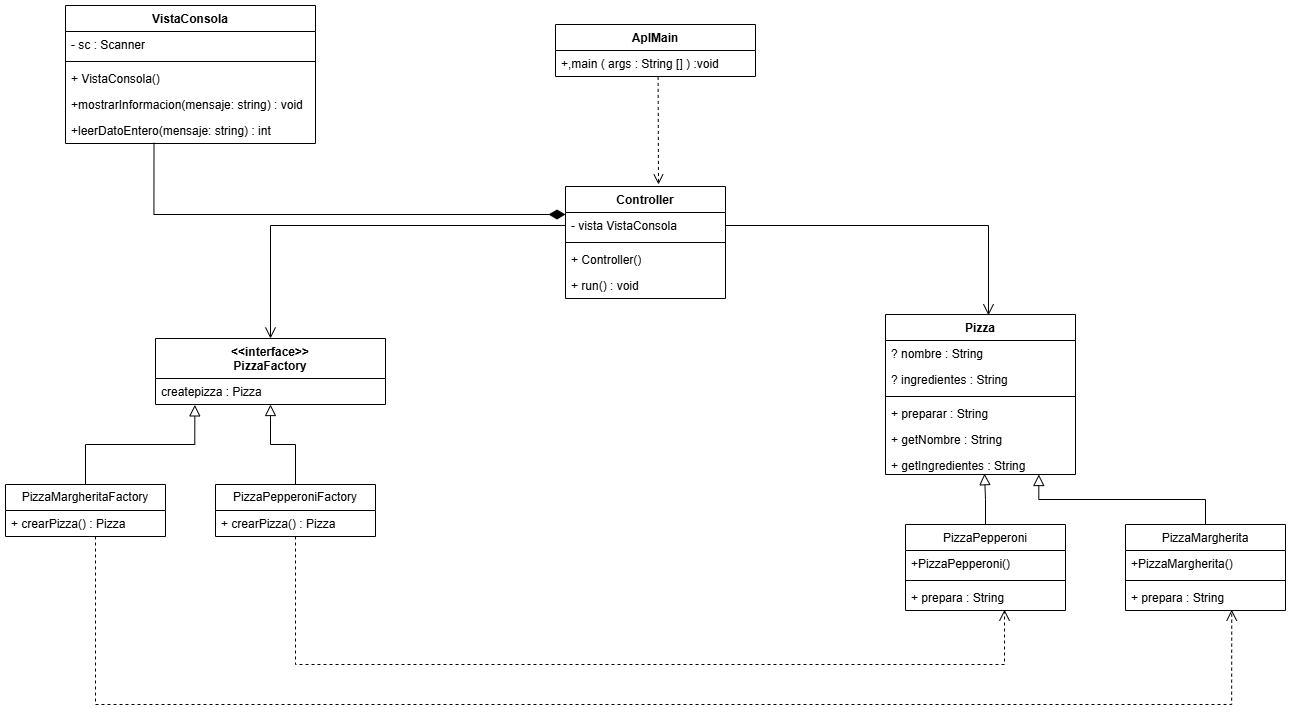

The diagram above was exported from draw.io. Its source (the exported page's mxGraphModel, read from the mxfile embedded in the PNG):
<mxGraphModel dx="1766" dy="1966" grid="1" gridSize="10" guides="1" tooltips="1" connect="1" arrows="1" fold="1" page="1" pageScale="1" pageWidth="827" pageHeight="1169" math="0" shadow="0">
  <root>
    <mxCell id="0" />
    <mxCell id="1" parent="0" />
    <mxCell id="boOa8V6IRlQczUyvJkoK-57" style="edgeStyle=orthogonalEdgeStyle;rounded=0;orthogonalLoop=1;jettySize=auto;html=1;endArrow=none;startFill=0;startArrow=block;endSize=9;startSize=9;" edge="1" parent="1" source="boOa8V6IRlQczUyvJkoK-1" target="boOa8V6IRlQczUyvJkoK-21">
      <mxGeometry relative="1" as="geometry" />
    </mxCell>
    <mxCell id="boOa8V6IRlQczUyvJkoK-1" value="&lt;div&gt;&amp;lt;&amp;lt;interface&amp;gt;&amp;gt;&lt;/div&gt;PizzaFactory" style="swimlane;fontStyle=1;align=center;verticalAlign=top;childLayout=stackLayout;horizontal=1;startSize=40;horizontalStack=0;resizeParent=1;resizeParentMax=0;resizeLast=0;collapsible=1;marginBottom=0;whiteSpace=wrap;html=1;" vertex="1" parent="1">
      <mxGeometry x="170" y="-66" width="230" height="66" as="geometry" />
    </mxCell>
    <mxCell id="boOa8V6IRlQczUyvJkoK-2" value="createpizza : Pizza" style="text;strokeColor=none;fillColor=none;align=left;verticalAlign=top;spacingLeft=4;spacingRight=4;overflow=hidden;rotatable=0;points=[[0,0.5],[1,0.5]];portConstraint=eastwest;whiteSpace=wrap;html=1;" vertex="1" parent="boOa8V6IRlQczUyvJkoK-1">
      <mxGeometry y="40" width="230" height="26" as="geometry" />
    </mxCell>
    <mxCell id="boOa8V6IRlQczUyvJkoK-10" value="Pizza" style="swimlane;fontStyle=1;align=center;verticalAlign=top;childLayout=stackLayout;horizontal=1;startSize=26;horizontalStack=0;resizeParent=1;resizeParentMax=0;resizeLast=0;collapsible=1;marginBottom=0;whiteSpace=wrap;html=1;" vertex="1" parent="1">
      <mxGeometry x="900" y="-90" width="190" height="160" as="geometry" />
    </mxCell>
    <mxCell id="boOa8V6IRlQczUyvJkoK-11" value="? nombre : String" style="text;strokeColor=none;fillColor=none;align=left;verticalAlign=top;spacingLeft=4;spacingRight=4;overflow=hidden;rotatable=0;points=[[0,0.5],[1,0.5]];portConstraint=eastwest;whiteSpace=wrap;html=1;" vertex="1" parent="boOa8V6IRlQczUyvJkoK-10">
      <mxGeometry y="26" width="190" height="26" as="geometry" />
    </mxCell>
    <mxCell id="boOa8V6IRlQczUyvJkoK-14" value="? ingredientes : String" style="text;strokeColor=none;fillColor=none;align=left;verticalAlign=top;spacingLeft=4;spacingRight=4;overflow=hidden;rotatable=0;points=[[0,0.5],[1,0.5]];portConstraint=eastwest;whiteSpace=wrap;html=1;" vertex="1" parent="boOa8V6IRlQczUyvJkoK-10">
      <mxGeometry y="52" width="190" height="26" as="geometry" />
    </mxCell>
    <mxCell id="boOa8V6IRlQczUyvJkoK-12" value="" style="line;strokeWidth=1;fillColor=none;align=left;verticalAlign=middle;spacingTop=-1;spacingLeft=3;spacingRight=3;rotatable=0;labelPosition=right;points=[];portConstraint=eastwest;strokeColor=inherit;" vertex="1" parent="boOa8V6IRlQczUyvJkoK-10">
      <mxGeometry y="78" width="190" height="8" as="geometry" />
    </mxCell>
    <mxCell id="boOa8V6IRlQczUyvJkoK-13" value="+ preparar : String" style="text;strokeColor=none;fillColor=none;align=left;verticalAlign=top;spacingLeft=4;spacingRight=4;overflow=hidden;rotatable=0;points=[[0,0.5],[1,0.5]];portConstraint=eastwest;whiteSpace=wrap;html=1;" vertex="1" parent="boOa8V6IRlQczUyvJkoK-10">
      <mxGeometry y="86" width="190" height="26" as="geometry" />
    </mxCell>
    <mxCell id="boOa8V6IRlQczUyvJkoK-16" value="+ getNombre : String" style="text;strokeColor=none;fillColor=none;align=left;verticalAlign=top;spacingLeft=4;spacingRight=4;overflow=hidden;rotatable=0;points=[[0,0.5],[1,0.5]];portConstraint=eastwest;whiteSpace=wrap;html=1;" vertex="1" parent="boOa8V6IRlQczUyvJkoK-10">
      <mxGeometry y="112" width="190" height="26" as="geometry" />
    </mxCell>
    <mxCell id="boOa8V6IRlQczUyvJkoK-15" value="+ getIngredientes : String" style="text;strokeColor=none;fillColor=none;align=left;verticalAlign=top;spacingLeft=4;spacingRight=4;overflow=hidden;rotatable=0;points=[[0,0.5],[1,0.5]];portConstraint=eastwest;whiteSpace=wrap;html=1;" vertex="1" parent="boOa8V6IRlQczUyvJkoK-10">
      <mxGeometry y="138" width="190" height="22" as="geometry" />
    </mxCell>
    <mxCell id="boOa8V6IRlQczUyvJkoK-17" value="PizzaMargheritaFactory" style="swimlane;fontStyle=0;childLayout=stackLayout;horizontal=1;startSize=26;fillColor=none;horizontalStack=0;resizeParent=1;resizeParentMax=0;resizeLast=0;collapsible=1;marginBottom=0;whiteSpace=wrap;html=1;" vertex="1" parent="1">
      <mxGeometry x="20" y="80" width="160" height="52" as="geometry" />
    </mxCell>
    <mxCell id="boOa8V6IRlQczUyvJkoK-18" value="+ crearPizza() : Pizza" style="text;strokeColor=none;fillColor=none;align=left;verticalAlign=top;spacingLeft=4;spacingRight=4;overflow=hidden;rotatable=0;points=[[0,0.5],[1,0.5]];portConstraint=eastwest;whiteSpace=wrap;html=1;" vertex="1" parent="boOa8V6IRlQczUyvJkoK-17">
      <mxGeometry y="26" width="160" height="26" as="geometry" />
    </mxCell>
    <mxCell id="boOa8V6IRlQczUyvJkoK-21" value="PizzaPepperoniFactory" style="swimlane;fontStyle=0;childLayout=stackLayout;horizontal=1;startSize=26;fillColor=none;horizontalStack=0;resizeParent=1;resizeParentMax=0;resizeLast=0;collapsible=1;marginBottom=0;whiteSpace=wrap;html=1;" vertex="1" parent="1">
      <mxGeometry x="230" y="80" width="160" height="52" as="geometry" />
    </mxCell>
    <mxCell id="boOa8V6IRlQczUyvJkoK-22" value="+ crearPizza() : Pizza" style="text;strokeColor=none;fillColor=none;align=left;verticalAlign=top;spacingLeft=4;spacingRight=4;overflow=hidden;rotatable=0;points=[[0,0.5],[1,0.5]];portConstraint=eastwest;whiteSpace=wrap;html=1;" vertex="1" parent="boOa8V6IRlQczUyvJkoK-21">
      <mxGeometry y="26" width="160" height="26" as="geometry" />
    </mxCell>
    <mxCell id="boOa8V6IRlQczUyvJkoK-29" value="&lt;span style=&quot;font-weight: 400;&quot;&gt;PizzaPepperoni&lt;/span&gt;" style="swimlane;fontStyle=1;align=center;verticalAlign=top;childLayout=stackLayout;horizontal=1;startSize=26;horizontalStack=0;resizeParent=1;resizeParentMax=0;resizeLast=0;collapsible=1;marginBottom=0;whiteSpace=wrap;html=1;" vertex="1" parent="1">
      <mxGeometry x="920" y="120" width="160" height="86" as="geometry" />
    </mxCell>
    <mxCell id="boOa8V6IRlQczUyvJkoK-30" value="+&lt;span style=&quot;text-align: center;&quot;&gt;PizzaPepperoni()&lt;/span&gt;" style="text;strokeColor=none;fillColor=none;align=left;verticalAlign=top;spacingLeft=4;spacingRight=4;overflow=hidden;rotatable=0;points=[[0,0.5],[1,0.5]];portConstraint=eastwest;whiteSpace=wrap;html=1;" vertex="1" parent="boOa8V6IRlQczUyvJkoK-29">
      <mxGeometry y="26" width="160" height="26" as="geometry" />
    </mxCell>
    <mxCell id="boOa8V6IRlQczUyvJkoK-31" value="" style="line;strokeWidth=1;fillColor=none;align=left;verticalAlign=middle;spacingTop=-1;spacingLeft=3;spacingRight=3;rotatable=0;labelPosition=right;points=[];portConstraint=eastwest;strokeColor=inherit;" vertex="1" parent="boOa8V6IRlQczUyvJkoK-29">
      <mxGeometry y="52" width="160" height="8" as="geometry" />
    </mxCell>
    <mxCell id="boOa8V6IRlQczUyvJkoK-32" value="+ prepara : String" style="text;strokeColor=none;fillColor=none;align=left;verticalAlign=top;spacingLeft=4;spacingRight=4;overflow=hidden;rotatable=0;points=[[0,0.5],[1,0.5]];portConstraint=eastwest;whiteSpace=wrap;html=1;" vertex="1" parent="boOa8V6IRlQczUyvJkoK-29">
      <mxGeometry y="60" width="160" height="26" as="geometry" />
    </mxCell>
    <mxCell id="boOa8V6IRlQczUyvJkoK-33" value="&lt;span style=&quot;font-weight: 400;&quot;&gt;PizzaMargherita&lt;/span&gt;" style="swimlane;fontStyle=1;align=center;verticalAlign=top;childLayout=stackLayout;horizontal=1;startSize=26;horizontalStack=0;resizeParent=1;resizeParentMax=0;resizeLast=0;collapsible=1;marginBottom=0;whiteSpace=wrap;html=1;" vertex="1" parent="1">
      <mxGeometry x="1140" y="120" width="160" height="86" as="geometry" />
    </mxCell>
    <mxCell id="boOa8V6IRlQczUyvJkoK-34" value="&lt;span style=&quot;text-align: center;&quot;&gt;+PizzaMargherita()&lt;/span&gt;" style="text;strokeColor=none;fillColor=none;align=left;verticalAlign=top;spacingLeft=4;spacingRight=4;overflow=hidden;rotatable=0;points=[[0,0.5],[1,0.5]];portConstraint=eastwest;whiteSpace=wrap;html=1;" vertex="1" parent="boOa8V6IRlQczUyvJkoK-33">
      <mxGeometry y="26" width="160" height="26" as="geometry" />
    </mxCell>
    <mxCell id="boOa8V6IRlQczUyvJkoK-35" value="" style="line;strokeWidth=1;fillColor=none;align=left;verticalAlign=middle;spacingTop=-1;spacingLeft=3;spacingRight=3;rotatable=0;labelPosition=right;points=[];portConstraint=eastwest;strokeColor=inherit;" vertex="1" parent="boOa8V6IRlQczUyvJkoK-33">
      <mxGeometry y="52" width="160" height="8" as="geometry" />
    </mxCell>
    <mxCell id="boOa8V6IRlQczUyvJkoK-36" value="+ prepara : String" style="text;strokeColor=none;fillColor=none;align=left;verticalAlign=top;spacingLeft=4;spacingRight=4;overflow=hidden;rotatable=0;points=[[0,0.5],[1,0.5]];portConstraint=eastwest;whiteSpace=wrap;html=1;" vertex="1" parent="boOa8V6IRlQczUyvJkoK-33">
      <mxGeometry y="60" width="160" height="26" as="geometry" />
    </mxCell>
    <mxCell id="boOa8V6IRlQczUyvJkoK-42" style="edgeStyle=orthogonalEdgeStyle;rounded=0;orthogonalLoop=1;jettySize=auto;html=1;entryX=0.664;entryY=0.969;entryDx=0;entryDy=0;entryPerimeter=0;dashed=1;endArrow=open;endFill=0;endSize=9;startSize=9;" edge="1" parent="1" source="boOa8V6IRlQczUyvJkoK-18" target="boOa8V6IRlQczUyvJkoK-36">
      <mxGeometry relative="1" as="geometry">
        <Array as="points">
          <mxPoint x="110" y="300" />
          <mxPoint x="1246" y="300" />
        </Array>
      </mxGeometry>
    </mxCell>
    <mxCell id="boOa8V6IRlQczUyvJkoK-43" style="edgeStyle=orthogonalEdgeStyle;rounded=0;orthogonalLoop=1;jettySize=auto;html=1;entryX=0.619;entryY=0.969;entryDx=0;entryDy=0;entryPerimeter=0;dashed=1;endArrow=open;endFill=0;endSize=9;startSize=9;" edge="1" parent="1" source="boOa8V6IRlQczUyvJkoK-22" target="boOa8V6IRlQczUyvJkoK-32">
      <mxGeometry relative="1" as="geometry">
        <Array as="points">
          <mxPoint x="310" y="260" />
          <mxPoint x="1019" y="260" />
        </Array>
      </mxGeometry>
    </mxCell>
    <mxCell id="boOa8V6IRlQczUyvJkoK-52" style="edgeStyle=orthogonalEdgeStyle;rounded=0;orthogonalLoop=1;jettySize=auto;html=1;entryX=0.521;entryY=0.964;entryDx=0;entryDy=0;entryPerimeter=0;endArrow=block;endFill=0;endSize=9;startSize=9;" edge="1" parent="1" source="boOa8V6IRlQczUyvJkoK-29" target="boOa8V6IRlQczUyvJkoK-15">
      <mxGeometry relative="1" as="geometry" />
    </mxCell>
    <mxCell id="boOa8V6IRlQczUyvJkoK-53" style="edgeStyle=orthogonalEdgeStyle;rounded=0;orthogonalLoop=1;jettySize=auto;html=1;entryX=0.807;entryY=1;entryDx=0;entryDy=0;entryPerimeter=0;endArrow=block;endFill=0;endSize=9;startSize=9;" edge="1" parent="1" source="boOa8V6IRlQczUyvJkoK-33" target="boOa8V6IRlQczUyvJkoK-15">
      <mxGeometry relative="1" as="geometry" />
    </mxCell>
    <mxCell id="boOa8V6IRlQczUyvJkoK-54" style="edgeStyle=orthogonalEdgeStyle;rounded=0;orthogonalLoop=1;jettySize=auto;html=1;entryX=0.171;entryY=1.015;entryDx=0;entryDy=0;entryPerimeter=0;endArrow=block;endFill=0;endSize=9;startSize=9;" edge="1" parent="1" source="boOa8V6IRlQczUyvJkoK-17" target="boOa8V6IRlQczUyvJkoK-2">
      <mxGeometry relative="1" as="geometry" />
    </mxCell>
    <mxCell id="boOa8V6IRlQczUyvJkoK-64" value="Controller" style="swimlane;fontStyle=1;align=center;verticalAlign=top;childLayout=stackLayout;horizontal=1;startSize=26;horizontalStack=0;resizeParent=1;resizeParentMax=0;resizeLast=0;collapsible=1;marginBottom=0;whiteSpace=wrap;html=1;" vertex="1" parent="1">
      <mxGeometry x="580" y="-218" width="160" height="112" as="geometry" />
    </mxCell>
    <mxCell id="boOa8V6IRlQczUyvJkoK-65" value="- vista VistaConsola" style="text;strokeColor=none;fillColor=none;align=left;verticalAlign=top;spacingLeft=4;spacingRight=4;overflow=hidden;rotatable=0;points=[[0,0.5],[1,0.5]];portConstraint=eastwest;whiteSpace=wrap;html=1;" vertex="1" parent="boOa8V6IRlQczUyvJkoK-64">
      <mxGeometry y="26" width="160" height="26" as="geometry" />
    </mxCell>
    <mxCell id="boOa8V6IRlQczUyvJkoK-66" value="" style="line;strokeWidth=1;fillColor=none;align=left;verticalAlign=middle;spacingTop=-1;spacingLeft=3;spacingRight=3;rotatable=0;labelPosition=right;points=[];portConstraint=eastwest;strokeColor=inherit;" vertex="1" parent="boOa8V6IRlQczUyvJkoK-64">
      <mxGeometry y="52" width="160" height="8" as="geometry" />
    </mxCell>
    <mxCell id="boOa8V6IRlQczUyvJkoK-67" value="+ Controller()" style="text;strokeColor=none;fillColor=none;align=left;verticalAlign=top;spacingLeft=4;spacingRight=4;overflow=hidden;rotatable=0;points=[[0,0.5],[1,0.5]];portConstraint=eastwest;whiteSpace=wrap;html=1;" vertex="1" parent="boOa8V6IRlQczUyvJkoK-64">
      <mxGeometry y="60" width="160" height="26" as="geometry" />
    </mxCell>
    <mxCell id="boOa8V6IRlQczUyvJkoK-70" value="+ run() : void" style="text;strokeColor=none;fillColor=none;align=left;verticalAlign=top;spacingLeft=4;spacingRight=4;overflow=hidden;rotatable=0;points=[[0,0.5],[1,0.5]];portConstraint=eastwest;whiteSpace=wrap;html=1;" vertex="1" parent="boOa8V6IRlQczUyvJkoK-64">
      <mxGeometry y="86" width="160" height="26" as="geometry" />
    </mxCell>
    <mxCell id="boOa8V6IRlQczUyvJkoK-71" style="edgeStyle=orthogonalEdgeStyle;rounded=0;orthogonalLoop=1;jettySize=auto;html=1;entryX=0.5;entryY=0;entryDx=0;entryDy=0;endArrow=open;endFill=0;endSize=9;startSize=9;" edge="1" parent="1" source="boOa8V6IRlQczUyvJkoK-65" target="boOa8V6IRlQczUyvJkoK-1">
      <mxGeometry relative="1" as="geometry" />
    </mxCell>
    <mxCell id="boOa8V6IRlQczUyvJkoK-72" style="edgeStyle=orthogonalEdgeStyle;rounded=0;orthogonalLoop=1;jettySize=auto;html=1;entryX=0.542;entryY=0.005;entryDx=0;entryDy=0;entryPerimeter=0;endArrow=open;endFill=0;endSize=9;startSize=9;" edge="1" parent="1" source="boOa8V6IRlQczUyvJkoK-65" target="boOa8V6IRlQczUyvJkoK-10">
      <mxGeometry relative="1" as="geometry" />
    </mxCell>
    <mxCell id="boOa8V6IRlQczUyvJkoK-73" value="AplMain" style="swimlane;fontStyle=1;align=center;verticalAlign=top;childLayout=stackLayout;horizontal=1;startSize=26;horizontalStack=0;resizeParent=1;resizeParentMax=0;resizeLast=0;collapsible=1;marginBottom=0;whiteSpace=wrap;html=1;" vertex="1" parent="1">
      <mxGeometry x="570" y="-380" width="200" height="52" as="geometry" />
    </mxCell>
    <mxCell id="boOa8V6IRlQczUyvJkoK-74" value="+,main ( args : String [] ) :void" style="text;strokeColor=none;fillColor=none;align=left;verticalAlign=top;spacingLeft=4;spacingRight=4;overflow=hidden;rotatable=0;points=[[0,0.5],[1,0.5]];portConstraint=eastwest;whiteSpace=wrap;html=1;" vertex="1" parent="boOa8V6IRlQczUyvJkoK-73">
      <mxGeometry y="26" width="200" height="26" as="geometry" />
    </mxCell>
    <mxCell id="boOa8V6IRlQczUyvJkoK-77" value="" style="html=1;verticalAlign=bottom;endArrow=open;dashed=1;endSize=8;curved=0;rounded=0;exitX=0.513;exitY=1.015;exitDx=0;exitDy=0;exitPerimeter=0;" edge="1" parent="1" source="boOa8V6IRlQczUyvJkoK-74">
      <mxGeometry relative="1" as="geometry">
        <mxPoint x="390" y="-120" as="sourcePoint" />
        <mxPoint x="673" y="-220" as="targetPoint" />
      </mxGeometry>
    </mxCell>
    <mxCell id="boOa8V6IRlQczUyvJkoK-78" value="VistaConsola" style="swimlane;fontStyle=1;align=center;verticalAlign=top;childLayout=stackLayout;horizontal=1;startSize=26;horizontalStack=0;resizeParent=1;resizeParentMax=0;resizeLast=0;collapsible=1;marginBottom=0;whiteSpace=wrap;html=1;" vertex="1" parent="1">
      <mxGeometry x="80" y="-399" width="250" height="138" as="geometry" />
    </mxCell>
    <mxCell id="boOa8V6IRlQczUyvJkoK-79" value="- sc : Scanner" style="text;strokeColor=none;fillColor=none;align=left;verticalAlign=top;spacingLeft=4;spacingRight=4;overflow=hidden;rotatable=0;points=[[0,0.5],[1,0.5]];portConstraint=eastwest;whiteSpace=wrap;html=1;" vertex="1" parent="boOa8V6IRlQczUyvJkoK-78">
      <mxGeometry y="26" width="250" height="26" as="geometry" />
    </mxCell>
    <mxCell id="boOa8V6IRlQczUyvJkoK-80" value="" style="line;strokeWidth=1;fillColor=none;align=left;verticalAlign=middle;spacingTop=-1;spacingLeft=3;spacingRight=3;rotatable=0;labelPosition=right;points=[];portConstraint=eastwest;strokeColor=inherit;" vertex="1" parent="boOa8V6IRlQczUyvJkoK-78">
      <mxGeometry y="52" width="250" height="8" as="geometry" />
    </mxCell>
    <mxCell id="boOa8V6IRlQczUyvJkoK-82" value="+ VistaConsola()" style="text;strokeColor=none;fillColor=none;align=left;verticalAlign=top;spacingLeft=4;spacingRight=4;overflow=hidden;rotatable=0;points=[[0,0.5],[1,0.5]];portConstraint=eastwest;whiteSpace=wrap;html=1;" vertex="1" parent="boOa8V6IRlQczUyvJkoK-78">
      <mxGeometry y="60" width="250" height="26" as="geometry" />
    </mxCell>
    <mxCell id="boOa8V6IRlQczUyvJkoK-81" value="+mostrarInformacion(mensaje: string) : void" style="text;strokeColor=none;fillColor=none;align=left;verticalAlign=top;spacingLeft=4;spacingRight=4;overflow=hidden;rotatable=0;points=[[0,0.5],[1,0.5]];portConstraint=eastwest;whiteSpace=wrap;html=1;" vertex="1" parent="boOa8V6IRlQczUyvJkoK-78">
      <mxGeometry y="86" width="250" height="26" as="geometry" />
    </mxCell>
    <mxCell id="boOa8V6IRlQczUyvJkoK-83" value="+leerDatoEntero(mensaje: string) : int" style="text;strokeColor=none;fillColor=none;align=left;verticalAlign=top;spacingLeft=4;spacingRight=4;overflow=hidden;rotatable=0;points=[[0,0.5],[1,0.5]];portConstraint=eastwest;whiteSpace=wrap;html=1;" vertex="1" parent="boOa8V6IRlQczUyvJkoK-78">
      <mxGeometry y="112" width="250" height="26" as="geometry" />
    </mxCell>
    <mxCell id="boOa8V6IRlQczUyvJkoK-86" value="" style="endArrow=none;html=1;endSize=8;startArrow=diamondThin;startSize=14;startFill=1;edgeStyle=orthogonalEdgeStyle;align=left;verticalAlign=bottom;rounded=0;entryX=0.354;entryY=0.973;entryDx=0;entryDy=0;entryPerimeter=0;exitX=0;exitY=0.25;exitDx=0;exitDy=0;targetPerimeterSpacing=9;sourcePerimeterSpacing=9;" edge="1" parent="1" source="boOa8V6IRlQczUyvJkoK-64" target="boOa8V6IRlQczUyvJkoK-83">
      <mxGeometry x="-0.6984" y="-109" relative="1" as="geometry">
        <mxPoint x="470" y="-130" as="sourcePoint" />
        <mxPoint x="630" y="-130" as="targetPoint" />
        <mxPoint x="110" y="109" as="offset" />
      </mxGeometry>
    </mxCell>
  </root>
</mxGraphModel>